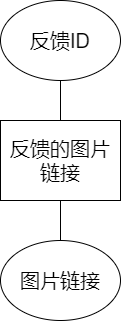

The diagram above was exported from draw.io. Its source (the exported page's mxGraphModel, read from the mxfile embedded in the PNG):
<mxGraphModel dx="701" dy="2950" grid="1" gridSize="10" guides="1" tooltips="1" connect="1" arrows="1" fold="1" page="1" pageScale="1" pageWidth="827" pageHeight="1169" math="0" shadow="0">
  <root>
    <mxCell id="0" />
    <mxCell id="1" parent="0" />
    <mxCell id="2" value="反馈的图片链接" style="rounded=0;whiteSpace=wrap;html=1;fontSize=20;" vertex="1" parent="1">
      <mxGeometry x="240" y="-2160" width="120" height="80" as="geometry" />
    </mxCell>
    <mxCell id="5" value="图片链接" style="ellipse;whiteSpace=wrap;html=1;fontSize=20;" vertex="1" parent="1">
      <mxGeometry x="240" y="-2040" width="120" height="80" as="geometry" />
    </mxCell>
    <mxCell id="7" value="" style="endArrow=none;html=1;fontSize=20;entryX=0.5;entryY=1;entryDx=0;entryDy=0;exitX=0.5;exitY=0;exitDx=0;exitDy=0;" edge="1" parent="1" source="5" target="2">
      <mxGeometry width="50" height="50" relative="1" as="geometry">
        <mxPoint x="450" y="-2070" as="sourcePoint" />
        <mxPoint x="570" y="-2190" as="targetPoint" />
      </mxGeometry>
    </mxCell>
    <mxCell id="10" value="反馈ID" style="ellipse;whiteSpace=wrap;html=1;fontSize=20;" vertex="1" parent="1">
      <mxGeometry x="240" y="-2280" width="120" height="80" as="geometry" />
    </mxCell>
    <mxCell id="12" value="" style="endArrow=none;html=1;fontSize=20;entryX=0.5;entryY=1;entryDx=0;entryDy=0;exitX=0.5;exitY=0;exitDx=0;exitDy=0;" edge="1" parent="1" source="2" target="10">
      <mxGeometry width="50" height="50" relative="1" as="geometry">
        <mxPoint x="380" y="-2140" as="sourcePoint" />
        <mxPoint x="437.57359312880703" y="-2191.715728752538" as="targetPoint" />
      </mxGeometry>
    </mxCell>
  </root>
</mxGraphModel>